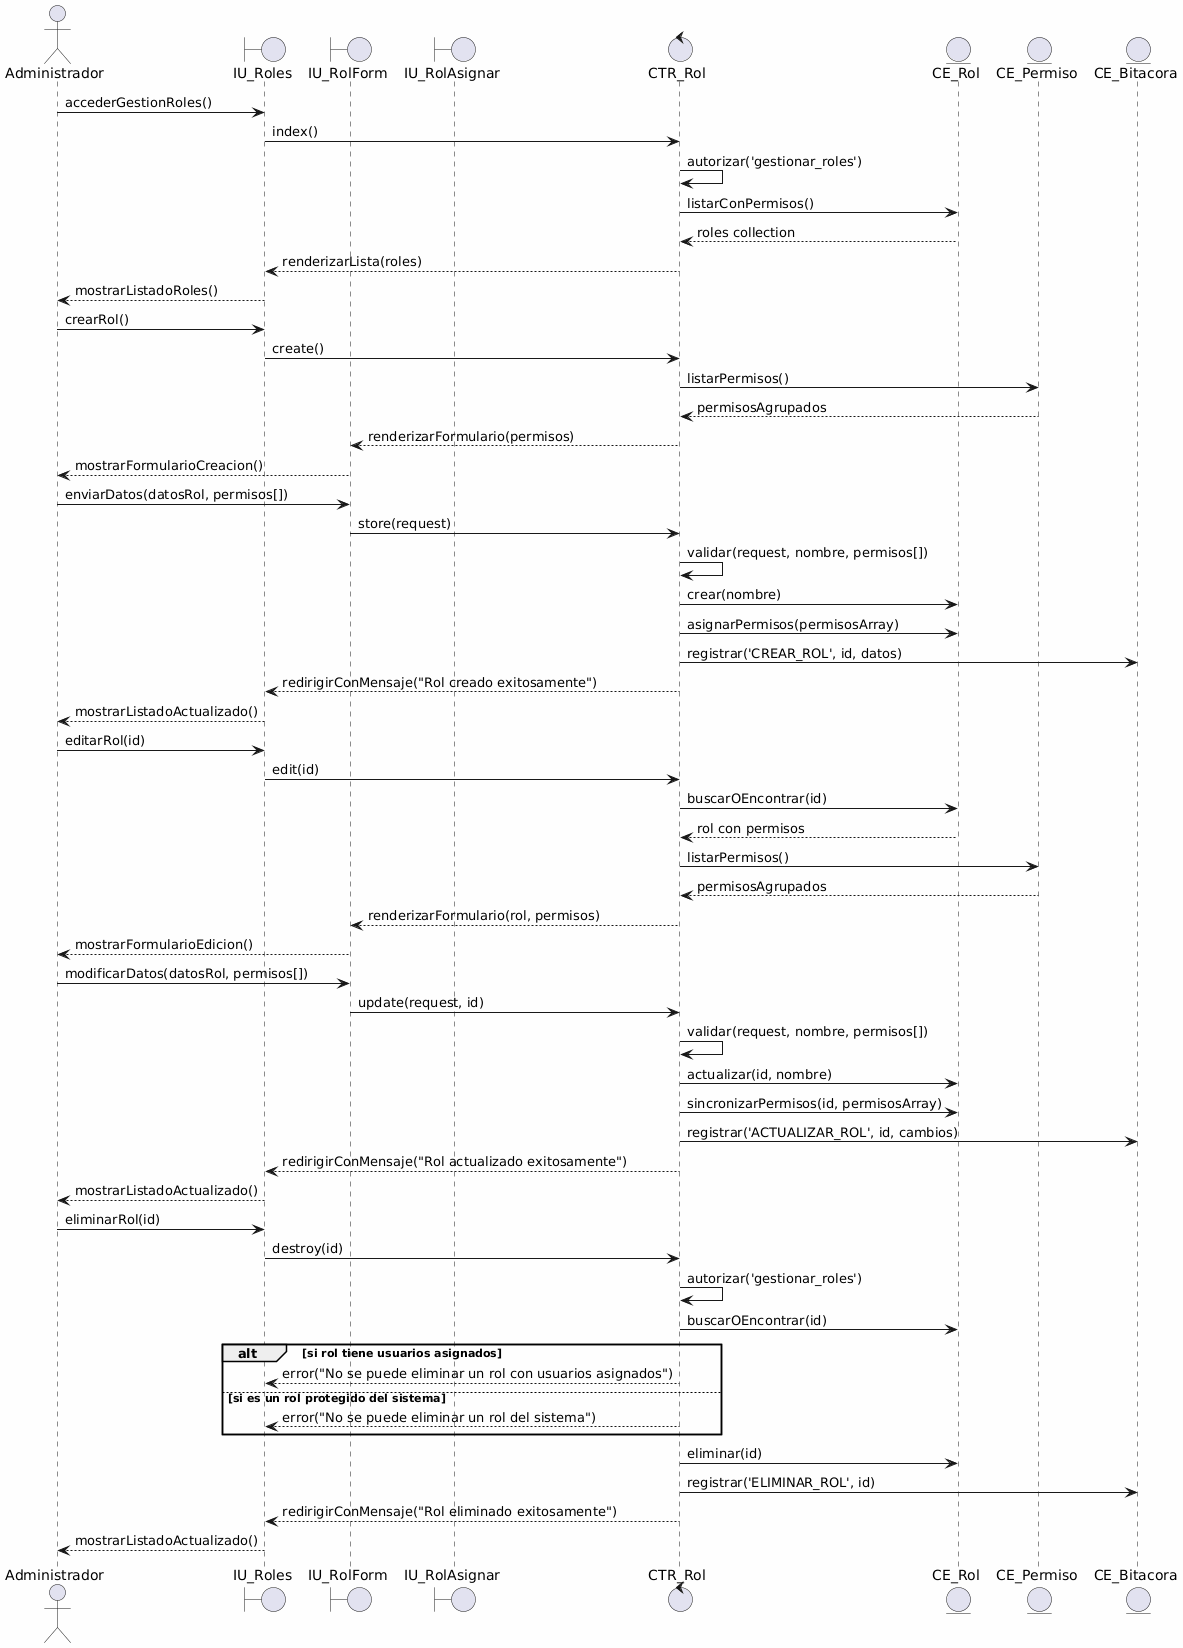

The diagram above was rendered by PlantUML. Its source (embedded in the PNG):
@startuml
skinparam backgroundColor #FEFEFE
skinparam defaultFontName Consolas

actor "Administrador" as admin
boundary "IU_Roles" as vista
boundary "IU_RolForm" as form
boundary "IU_RolAsignar" as asig
control "CTR_Rol" as ctr
entity "CE_Rol" as rol
entity "CE_Permiso" as permiso
entity "CE_Bitacora" as bitacora

admin -> vista: accederGestionRoles()
vista -> ctr: index()
ctr -> ctr: autorizar('gestionar_roles')
ctr -> rol: listarConPermisos()
rol --> ctr: roles collection
ctr --> vista: renderizarLista(roles)
vista --> admin: mostrarListadoRoles()

admin -> vista: crearRol()
vista -> ctr: create()
ctr -> permiso: listarPermisos()
permiso --> ctr: permisosAgrupados
ctr --> form: renderizarFormulario(permisos)
form --> admin: mostrarFormularioCreacion()

admin -> form: enviarDatos(datosRol, permisos[])
form -> ctr: store(request)
ctr -> ctr: validar(request, nombre, permisos[])
ctr -> rol: crear(nombre)
ctr -> rol: asignarPermisos(permisosArray)
ctr -> bitacora: registrar('CREAR_ROL', id, datos)
ctr --> vista: redirigirConMensaje("Rol creado exitosamente")
vista --> admin: mostrarListadoActualizado()

admin -> vista: editarRol(id)
vista -> ctr: edit(id)
ctr -> rol: buscarOEncontrar(id)
rol --> ctr: rol con permisos
ctr -> permiso: listarPermisos()
permiso --> ctr: permisosAgrupados
ctr --> form: renderizarFormulario(rol, permisos)
form --> admin: mostrarFormularioEdicion()

admin -> form: modificarDatos(datosRol, permisos[])
form -> ctr: update(request, id)
ctr -> ctr: validar(request, nombre, permisos[])
ctr -> rol: actualizar(id, nombre)
ctr -> rol: sincronizarPermisos(id, permisosArray)
ctr -> bitacora: registrar('ACTUALIZAR_ROL', id, cambios)
ctr --> vista: redirigirConMensaje("Rol actualizado exitosamente")
vista --> admin: mostrarListadoActualizado()

admin -> vista: eliminarRol(id)
vista -> ctr: destroy(id)
ctr -> ctr: autorizar('gestionar_roles')
ctr -> rol: buscarOEncontrar(id)
alt si rol tiene usuarios asignados
    ctr --> vista: error("No se puede eliminar un rol con usuarios asignados")
else si es un rol protegido del sistema
    ctr --> vista: error("No se puede eliminar un rol del sistema")
end
ctr -> rol: eliminar(id)
ctr -> bitacora: registrar('ELIMINAR_ROL', id)
ctr --> vista: redirigirConMensaje("Rol eliminado exitosamente")
vista --> admin: mostrarListadoActualizado()
@enduml